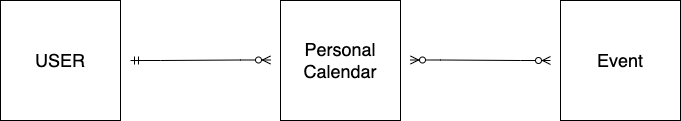

The diagram above was exported from draw.io. Its source (the exported page's mxGraphModel, read from the mxfile embedded in the PNG):
<mxGraphModel dx="734" dy="572" grid="1" gridSize="10" guides="1" tooltips="1" connect="1" arrows="1" fold="1" page="1" pageScale="1" pageWidth="850" pageHeight="1100" math="0" shadow="0" extFonts="Permanent Marker^https://fonts.googleapis.com/css?family=Permanent+Marker">
  <root>
    <mxCell id="0" />
    <mxCell id="1" parent="0" />
    <mxCell id="dxDcNZp2MEuy2Hn48h6q-1" value="USER" style="whiteSpace=wrap;html=1;aspect=fixed;fontSize=18;" vertex="1" parent="1">
      <mxGeometry x="80" y="40" width="120" height="120" as="geometry" />
    </mxCell>
    <mxCell id="dxDcNZp2MEuy2Hn48h6q-2" value="Personal Calendar" style="whiteSpace=wrap;html=1;aspect=fixed;fontSize=18;" vertex="1" parent="1">
      <mxGeometry x="360" y="40" width="120" height="120" as="geometry" />
    </mxCell>
    <mxCell id="dxDcNZp2MEuy2Hn48h6q-3" value="Event" style="whiteSpace=wrap;html=1;aspect=fixed;fontSize=18;" vertex="1" parent="1">
      <mxGeometry x="640" y="40" width="120" height="120" as="geometry" />
    </mxCell>
    <mxCell id="dxDcNZp2MEuy2Hn48h6q-4" value="" style="edgeStyle=entityRelationEdgeStyle;fontSize=12;html=1;endArrow=ERzeroToMany;startArrow=ERmandOne;rounded=0;" edge="1" parent="1">
      <mxGeometry width="100" height="100" relative="1" as="geometry">
        <mxPoint x="210" y="100" as="sourcePoint" />
        <mxPoint x="350" y="99.5" as="targetPoint" />
      </mxGeometry>
    </mxCell>
    <mxCell id="dxDcNZp2MEuy2Hn48h6q-5" value="" style="edgeStyle=entityRelationEdgeStyle;fontSize=12;html=1;endArrow=ERzeroToMany;endFill=1;startArrow=ERzeroToMany;rounded=0;" edge="1" parent="1">
      <mxGeometry width="100" height="100" relative="1" as="geometry">
        <mxPoint x="490" y="99.5" as="sourcePoint" />
        <mxPoint x="630" y="100" as="targetPoint" />
      </mxGeometry>
    </mxCell>
  </root>
</mxGraphModel>